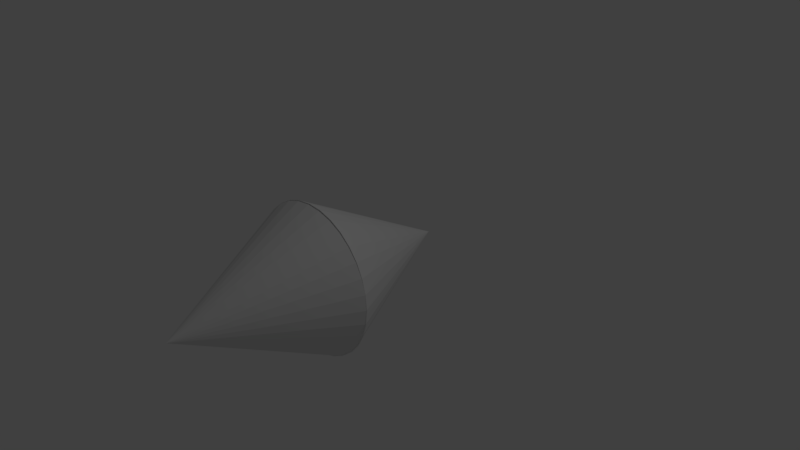 # Source: FirstBolt.blend  (saved by Blender 2.77.0; exported with 4.5.12 LTS)
import bpy
from mathutils import Matrix  # noqa: F401  (used for matrix-valued properties, if any)

bpy.ops.wm.read_factory_settings(use_empty=True)
scene = bpy.context.scene
scene.name = 'Scene'

# ---- collections
col_collection_1 = bpy.data.collections.new('Collection 1'); scene.collection.children.link(col_collection_1)

# ---- world
world_world = bpy.data.worlds.new('World'); scene.world = world_world
world_world.color = (0.05088, 0.05088, 0.05088)
world_world.use_sun_shadow = False
world_world.sun_shadow_jitter_overblur = 0.0
world_world.cycles.sampling_method = 'MANUAL'

# ---- cameras
cam_camera = bpy.data.cameras.new('Camera')
cam_camera.clip_end = 100.0
cam_camera.lens = 35.0
cam_camera.sensor_width = 32.0
cam_camera.sensor_height = 18.0
cam_camera.ortho_scale = 7.314
cam_camera.dof.focus_distance = 0.0
cam_camera.dof.aperture_fstop = 128.0

# ---- lights
light_lamp = bpy.data.lights.new('Lamp', 'POINT')
light_lamp.transmission_factor = 0.0
light_lamp.cutoff_distance = 30.0
light_lamp.energy = 100.0
light_lamp.shadow_buffer_clip_start = 1.001
light_lamp.shadow_soft_size = 0.1
light_lamp.shadow_maximum_resolution = 0.006
light_lamp.use_absolute_resolution = True

# ---- meshes
me_cone_001 = bpy.data.meshes.new('Cone.001')
me_cone_001.from_pydata([(0.0, 1.0, -1.0), (0.1951, 0.9808, -1.0), (0.3827, 0.9239, -1.0), (0.5556, 0.8315, -1.0), (0.7071, 0.7071, -1.0), (0.8315, 0.5556, -1.0), (0.9239, 0.3827, -1.0), (0.9808, 0.1951, -1.0), (1.0, 7.55e-08, -1.0), (0.0, 0.0, 1.0), (0.9808, -0.1951, -1.0), (0.9239, -0.3827, -1.0), (0.8315, -0.5556, -1.0), (0.7071, -0.7071, -1.0), (0.5556, -0.8315, -1.0), (0.3827, -0.9239, -1.0), (0.1951, -0.9808, -1.0), (-3.258e-07, -1.0, -1.0), (-0.1951, -0.9808, -1.0), (-0.3827, -0.9239, -1.0), (-0.5556, -0.8315, -1.0), (-0.7071, -0.7071, -1.0), (-0.8315, -0.5556, -1.0), (-0.9239, -0.3827, -1.0), (-0.9808, -0.1951, -1.0), (-1.0, 9.656e-07, -1.0), (-0.9808, 0.1951, -1.0), (-0.9239, 0.3827, -1.0), (-0.8315, 0.5556, -1.0), (-0.7071, 0.7071, -1.0), (-0.5556, 0.8315, -1.0), (-0.3827, 0.9239, -1.0), (-0.1951, 0.9808, -1.0), (0.0, -0.9961, -0.9707), (0.1951, -0.9769, -0.9711), (0.3827, -0.92, -0.9724), (0.5556, -0.8277, -0.9746), (0.7071, -0.7033, -0.9775), (0.8315, -0.5518, -0.981), (0.9239, -0.379, -0.9851), (0.9808, -0.1915, -0.9894), (1.0, 0.003585, -0.994), (0.0, -0.04307, -2.993), (0.9808, 0.1986, -0.9985), (0.9239, 0.3862, -1.003), (0.8315, 0.559, -1.007), (0.7071, 0.7105, -1.01), (0.5556, 0.8348, -1.013), (0.3827, 0.9272, -1.016), (0.1951, 0.9841, -1.017), (-3.258e-07, 1.003, -1.017), (-0.1951, 0.9841, -1.017), (-0.3827, 0.9272, -1.016), (-0.5556, 0.8348, -1.013), (-0.7071, 0.7105, -1.01), (-0.8315, 0.559, -1.007), (-0.9239, 0.3862, -1.003), (-0.9808, 0.1986, -0.9985), (-1.0, 0.003584, -0.994), (-0.9808, -0.1915, -0.9894), (-0.9239, -0.379, -0.9851), (-0.8315, -0.5518, -0.981), (-0.7071, -0.7033, -0.9775), (-0.5556, -0.8277, -0.9746), (-0.3827, -0.92, -0.9724), (-0.1951, -0.9769, -0.9711)], [], [(0, 9, 1), (1, 9, 2), (2, 9, 3), (3, 9, 4), (4, 9, 5), (5, 9, 6), (6, 9, 7), (7, 9, 8), (8, 9, 10), (10, 9, 11), (11, 9, 12), (12, 9, 13), (13, 9, 14), (14, 9, 15), (15, 9, 16), (16, 9, 17), (17, 9, 18), (18, 9, 19), (19, 9, 20), (20, 9, 21), (21, 9, 22), (22, 9, 23), (23, 9, 24), (24, 9, 25), (25, 9, 26), (26, 9, 27), (27, 9, 28), (28, 9, 29), (29, 9, 30), (30, 9, 31), (31, 9, 32), (32, 9, 0), (0, 1, 2, 3, 4, 5, 6, 7, 8, 10, 11, 12, 13, 14, 15, 16, 17, 18, 19, 20, 21, 22, 23, 24, 25, 26, 27, 28, 29, 30, 31, 32), (33, 42, 34), (34, 42, 35), (35, 42, 36), (36, 42, 37), (37, 42, 38), (38, 42, 39), (39, 42, 40), (40, 42, 41), (41, 42, 43), (43, 42, 44), (44, 42, 45), (45, 42, 46), (46, 42, 47), (47, 42, 48), (48, 42, 49), (49, 42, 50), (50, 42, 51), (51, 42, 52), (52, 42, 53), (53, 42, 54), (54, 42, 55), (55, 42, 56), (56, 42, 57), (57, 42, 58), (58, 42, 59), (59, 42, 60), (60, 42, 61), (61, 42, 62), (62, 42, 63), (63, 42, 64), (64, 42, 65), (65, 42, 33), (33, 34, 35, 36, 37, 38, 39, 40, 41, 43, 44, 45, 46, 47, 48, 49, 50, 51, 52, 53, 54, 55, 56, 57, 58, 59, 60, 61, 62, 63, 64, 65)])
me_cone_001.use_remesh_preserve_volume = False
me_cone_001.use_remesh_preserve_attributes = False
me_cone_001.use_mirror_vertex_groups = False
me_cone_001.update()

# ---- objects
ob_cone_001 = bpy.data.objects.new('Cone.001', me_cone_001)
ob_lamp = bpy.data.objects.new('Lamp', light_lamp)
ob_camera = bpy.data.objects.new('Camera', cam_camera)

# ---- transforms, parenting, visibility, modifiers, constraints
ob_cone_001.location = (0.0, -1.994, 0.03555)
ob_cone_001.rotation_euler = (-4.72, -0.0, 0.0)
ob_cone_001.lineart.crease_threshold = 0.0
ob_lamp.location = (4.076, 1.005, 5.904)
ob_lamp.rotation_euler = (0.6503, 0.05522, 1.866)
ob_lamp.lock_rotations_4d = False
ob_lamp.empty_display_type = 'ARROWS'
ob_lamp.color = (0.0, 0.0, 0.0, 0.0)
ob_lamp.lineart.crease_threshold = 0.0
ob_camera.location = (7.481, -6.508, 5.344)
ob_camera.rotation_euler = (1.109, 0.01082, 0.8149)
ob_camera.lock_rotations_4d = False
ob_camera.empty_display_type = 'ARROWS'
ob_camera.color = (0.0, 0.0, 0.0, 0.0)
ob_camera.display_type = 'WIRE'
ob_camera.lineart.crease_threshold = 0.0

# ---- collection membership
col_collection_1.objects.link(ob_cone_001)
col_collection_1.objects.link(ob_lamp)
col_collection_1.objects.link(ob_camera)

# ---- scene / render settings (as saved in the file)
scene.camera = ob_camera
scene.frame_start = 1; scene.frame_end = 250; scene.frame_set(1)
scene.render.engine = 'BLENDER_EEVEE_NEXT'
scene.render.resolution_percentage = 50
scene.render.dither_intensity = 0.0
scene.cycles.use_denoising = False
scene.cycles.samples = 128
scene.cycles.sampling_pattern = 'TABULATED_SOBOL'
scene.cycles.light_sampling_threshold = 0.0
scene.cycles.use_adaptive_sampling = False
scene.cycles.use_light_tree = False
scene.cycles.blur_glossy = 0.0
scene.cycles.sample_clamp_indirect = 0.0
scene.view_settings.view_transform = 'Standard'
bpy.context.view_layer.update()
